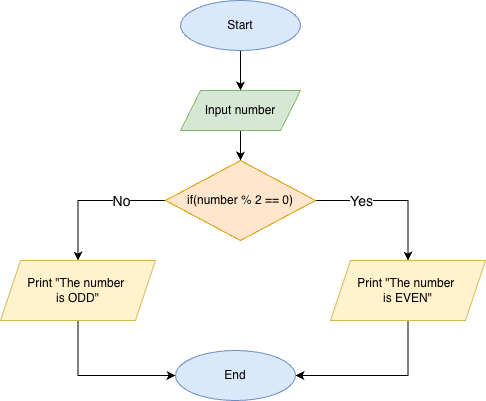

The diagram above was exported from draw.io. Its source (the exported page's mxGraphModel, read from the mxfile embedded in the PNG):
<mxGraphModel dx="976" dy="593" grid="1" gridSize="10" guides="1" tooltips="1" connect="1" arrows="1" fold="1" page="1" pageScale="1" pageWidth="850" pageHeight="1100" math="0" shadow="0">
  <root>
    <mxCell id="0" />
    <mxCell id="1" parent="0" />
    <mxCell id="BPZUeWjg0NTW28nFFdFN-7" style="edgeStyle=orthogonalEdgeStyle;rounded=0;orthogonalLoop=1;jettySize=auto;html=1;entryX=0.5;entryY=0;entryDx=0;entryDy=0;" edge="1" parent="1" source="BPZUeWjg0NTW28nFFdFN-1" target="BPZUeWjg0NTW28nFFdFN-2">
      <mxGeometry relative="1" as="geometry" />
    </mxCell>
    <mxCell id="BPZUeWjg0NTW28nFFdFN-1" value="Start" style="ellipse;whiteSpace=wrap;html=1;fillColor=#dae8fc;strokeColor=#6c8ebf;" vertex="1" parent="1">
      <mxGeometry x="350" y="40" width="120" height="50" as="geometry" />
    </mxCell>
    <mxCell id="BPZUeWjg0NTW28nFFdFN-8" style="edgeStyle=orthogonalEdgeStyle;rounded=0;orthogonalLoop=1;jettySize=auto;html=1;entryX=0.5;entryY=0;entryDx=0;entryDy=0;" edge="1" parent="1" source="BPZUeWjg0NTW28nFFdFN-2" target="BPZUeWjg0NTW28nFFdFN-3">
      <mxGeometry relative="1" as="geometry" />
    </mxCell>
    <mxCell id="BPZUeWjg0NTW28nFFdFN-2" value="Input number" style="shape=parallelogram;perimeter=parallelogramPerimeter;whiteSpace=wrap;html=1;fixedSize=1;fillColor=#d5e8d4;strokeColor=#82b366;" vertex="1" parent="1">
      <mxGeometry x="350" y="130" width="120" height="40" as="geometry" />
    </mxCell>
    <mxCell id="BPZUeWjg0NTW28nFFdFN-10" style="edgeStyle=orthogonalEdgeStyle;rounded=0;orthogonalLoop=1;jettySize=auto;html=1;entryX=0.5;entryY=0;entryDx=0;entryDy=0;" edge="1" parent="1" source="BPZUeWjg0NTW28nFFdFN-3" target="BPZUeWjg0NTW28nFFdFN-5">
      <mxGeometry relative="1" as="geometry" />
    </mxCell>
    <mxCell id="BPZUeWjg0NTW28nFFdFN-15" value="&lt;font style=&quot;font-size: 14px;&quot;&gt;No&lt;/font&gt;" style="edgeLabel;html=1;align=center;verticalAlign=middle;resizable=0;points=[];" vertex="1" connectable="0" parent="BPZUeWjg0NTW28nFFdFN-10">
      <mxGeometry x="-0.1729" y="1" relative="1" as="geometry">
        <mxPoint x="16" y="-1" as="offset" />
      </mxGeometry>
    </mxCell>
    <mxCell id="BPZUeWjg0NTW28nFFdFN-13" style="edgeStyle=orthogonalEdgeStyle;rounded=0;orthogonalLoop=1;jettySize=auto;html=1;entryX=0.5;entryY=0;entryDx=0;entryDy=0;" edge="1" parent="1" source="BPZUeWjg0NTW28nFFdFN-3" target="BPZUeWjg0NTW28nFFdFN-4">
      <mxGeometry relative="1" as="geometry" />
    </mxCell>
    <mxCell id="BPZUeWjg0NTW28nFFdFN-14" value="&lt;font style=&quot;font-size: 14px;&quot;&gt;Yes&lt;/font&gt;" style="edgeLabel;html=1;align=center;verticalAlign=middle;resizable=0;points=[];" vertex="1" connectable="0" parent="BPZUeWjg0NTW28nFFdFN-13">
      <mxGeometry x="-0.6721" y="-1" relative="1" as="geometry">
        <mxPoint x="20" y="-1" as="offset" />
      </mxGeometry>
    </mxCell>
    <mxCell id="BPZUeWjg0NTW28nFFdFN-3" value="if(number % 2 == 0)" style="rhombus;whiteSpace=wrap;html=1;fillColor=#ffe6cc;strokeColor=#d79b00;" vertex="1" parent="1">
      <mxGeometry x="335" y="200" width="150" height="80" as="geometry" />
    </mxCell>
    <mxCell id="BPZUeWjg0NTW28nFFdFN-12" style="edgeStyle=orthogonalEdgeStyle;rounded=0;orthogonalLoop=1;jettySize=auto;html=1;entryX=1;entryY=0.5;entryDx=0;entryDy=0;exitX=0.5;exitY=1;exitDx=0;exitDy=0;" edge="1" parent="1" source="BPZUeWjg0NTW28nFFdFN-4" target="BPZUeWjg0NTW28nFFdFN-6">
      <mxGeometry relative="1" as="geometry">
        <mxPoint x="520" y="340" as="sourcePoint" />
      </mxGeometry>
    </mxCell>
    <mxCell id="BPZUeWjg0NTW28nFFdFN-4" value="Print &quot;The number&amp;nbsp;&lt;div&gt;is EVEN&quot;&lt;/div&gt;" style="shape=parallelogram;perimeter=parallelogramPerimeter;whiteSpace=wrap;html=1;fixedSize=1;fillColor=#fff2cc;strokeColor=#d6b656;" vertex="1" parent="1">
      <mxGeometry x="500" y="300" width="155" height="60" as="geometry" />
    </mxCell>
    <mxCell id="BPZUeWjg0NTW28nFFdFN-11" style="edgeStyle=orthogonalEdgeStyle;rounded=0;orthogonalLoop=1;jettySize=auto;html=1;entryX=0;entryY=0.5;entryDx=0;entryDy=0;exitX=0.5;exitY=1;exitDx=0;exitDy=0;" edge="1" parent="1" source="BPZUeWjg0NTW28nFFdFN-5" target="BPZUeWjg0NTW28nFFdFN-6">
      <mxGeometry relative="1" as="geometry" />
    </mxCell>
    <mxCell id="BPZUeWjg0NTW28nFFdFN-5" value="Print &quot;The number&amp;nbsp;&lt;div&gt;is ODD&quot;&lt;/div&gt;" style="shape=parallelogram;perimeter=parallelogramPerimeter;whiteSpace=wrap;html=1;fixedSize=1;fillColor=#fff2cc;strokeColor=#d6b656;" vertex="1" parent="1">
      <mxGeometry x="170" y="300" width="155" height="60" as="geometry" />
    </mxCell>
    <mxCell id="BPZUeWjg0NTW28nFFdFN-6" value="End" style="ellipse;whiteSpace=wrap;html=1;fillColor=#dae8fc;strokeColor=#6c8ebf;" vertex="1" parent="1">
      <mxGeometry x="345" y="390" width="120" height="50" as="geometry" />
    </mxCell>
  </root>
</mxGraphModel>